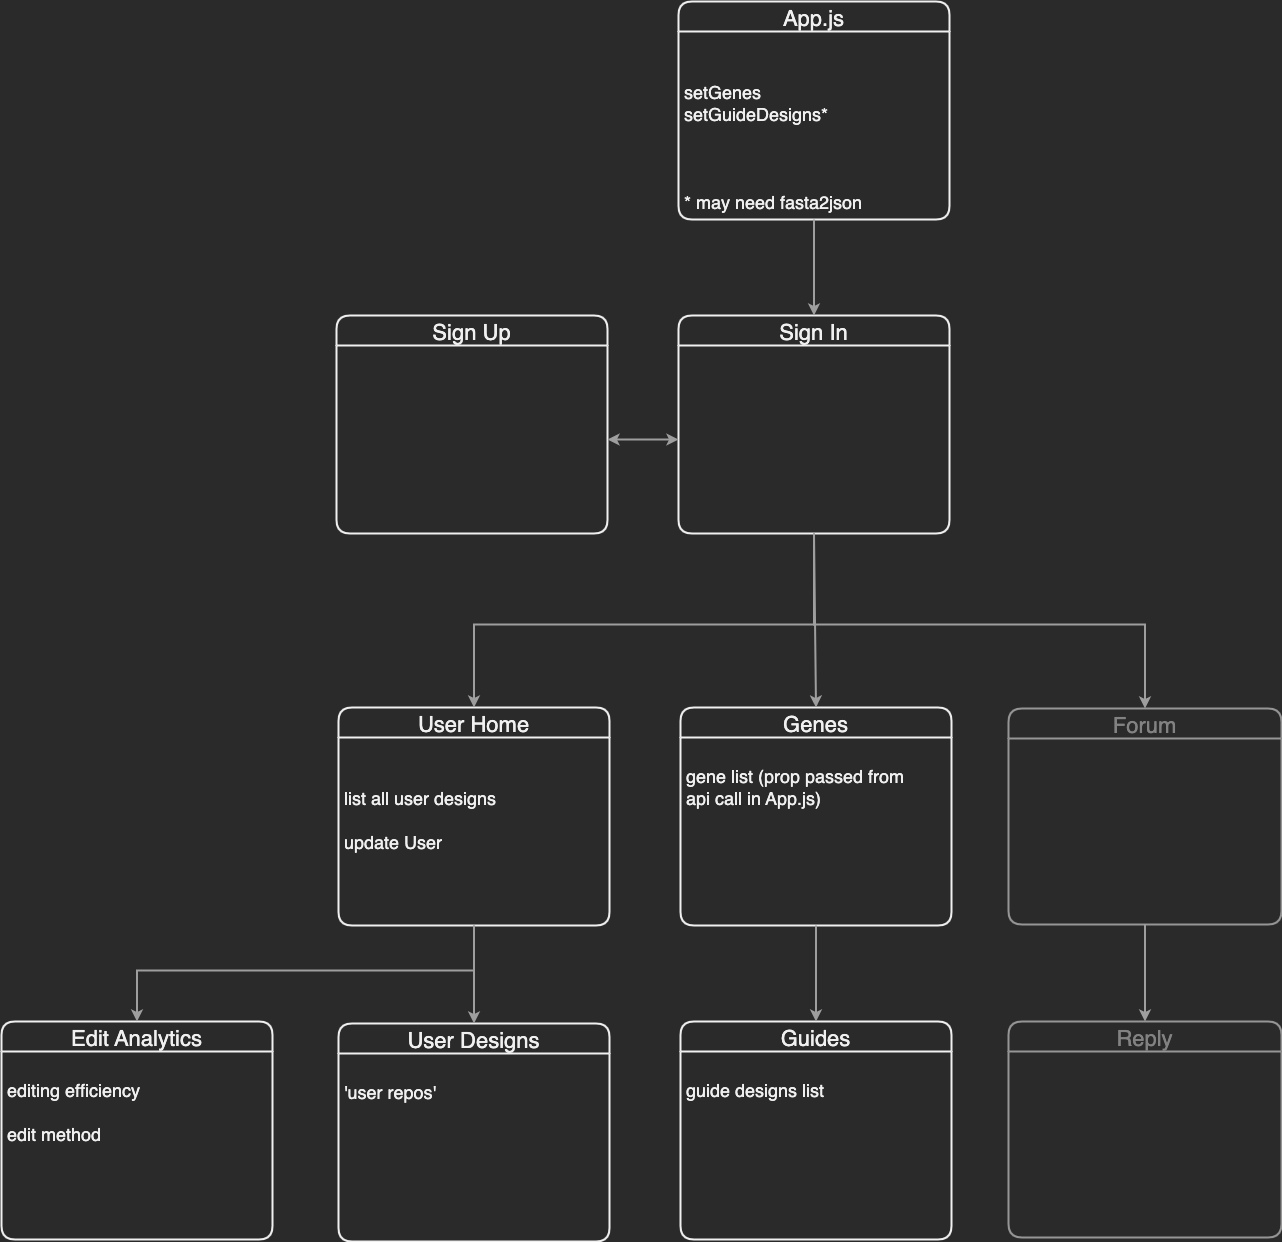

The diagram above was exported from draw.io. Its source (the exported page's mxGraphModel, read from the mxfile embedded in the PNG):
<mxGraphModel dx="3506" dy="486" grid="0" gridSize="10" guides="1" tooltips="1" connect="1" arrows="1" fold="1" page="0" pageScale="1" pageWidth="850" pageHeight="1100" math="0" shadow="0">
  <root>
    <mxCell id="0" />
    <mxCell id="1" parent="0" />
    <mxCell id="pexYHJytTfce_9YrxZPv-1" value="App.js" style="swimlane;childLayout=stackLayout;horizontal=1;startSize=30;horizontalStack=0;rounded=1;fontSize=22;fontStyle=0;strokeWidth=2;resizeParent=0;resizeLast=1;shadow=0;dashed=0;align=center;swimlaneLine=1;" parent="1" vertex="1">
      <mxGeometry x="-92" y="19" width="271" height="218" as="geometry" />
    </mxCell>
    <mxCell id="pexYHJytTfce_9YrxZPv-2" value="&#10;&#10;setGenes&#10;setGuideDesigns*&#10;&#10;&#10;&#10;* may need fasta2json&#10;&#10;" style="align=left;strokeColor=none;fillColor=none;spacingLeft=4;fontSize=18;verticalAlign=top;resizable=0;rotatable=0;part=1;" parent="pexYHJytTfce_9YrxZPv-1" vertex="1">
      <mxGeometry y="30" width="271" height="188" as="geometry" />
    </mxCell>
    <mxCell id="pexYHJytTfce_9YrxZPv-7" value="Sign In" style="swimlane;childLayout=stackLayout;horizontal=1;startSize=30;horizontalStack=0;rounded=1;fontSize=22;fontStyle=0;strokeWidth=2;resizeParent=0;resizeLast=1;shadow=0;dashed=0;align=center;swimlaneLine=1;" parent="1" vertex="1">
      <mxGeometry x="-92" y="333" width="271" height="218" as="geometry" />
    </mxCell>
    <mxCell id="pexYHJytTfce_9YrxZPv-9" value="Sign Up" style="swimlane;childLayout=stackLayout;horizontal=1;startSize=30;horizontalStack=0;rounded=1;fontSize=22;fontStyle=0;strokeWidth=2;resizeParent=0;resizeLast=1;shadow=0;dashed=0;align=center;swimlaneLine=1;" parent="1" vertex="1">
      <mxGeometry x="-434" y="333" width="271" height="218" as="geometry" />
    </mxCell>
    <mxCell id="pexYHJytTfce_9YrxZPv-11" value="Genes" style="swimlane;childLayout=stackLayout;horizontal=1;startSize=30;horizontalStack=0;rounded=1;fontSize=22;fontStyle=0;strokeWidth=2;resizeParent=0;resizeLast=1;shadow=0;dashed=0;align=center;swimlaneLine=1;" parent="1" vertex="1">
      <mxGeometry x="-90" y="725" width="271" height="218" as="geometry" />
    </mxCell>
    <mxCell id="pexYHJytTfce_9YrxZPv-12" value="&#10;gene list (prop passed from&#10;api call in App.js)" style="align=left;strokeColor=none;fillColor=none;spacingLeft=4;fontSize=18;verticalAlign=top;resizable=0;rotatable=0;part=1;" parent="pexYHJytTfce_9YrxZPv-11" vertex="1">
      <mxGeometry y="30" width="271" height="188" as="geometry" />
    </mxCell>
    <mxCell id="pexYHJytTfce_9YrxZPv-14" value="User Home" style="swimlane;childLayout=stackLayout;horizontal=1;startSize=30;horizontalStack=0;rounded=1;fontSize=22;fontStyle=0;strokeWidth=2;resizeParent=0;resizeLast=1;shadow=0;dashed=0;align=center;swimlaneLine=1;" parent="1" vertex="1">
      <mxGeometry x="-432" y="725" width="271" height="218" as="geometry" />
    </mxCell>
    <mxCell id="pexYHJytTfce_9YrxZPv-15" value="&#10;&#10;list all user designs&#10;&#10;update User" style="align=left;strokeColor=none;fillColor=none;spacingLeft=4;fontSize=18;verticalAlign=top;resizable=0;rotatable=0;part=1;" parent="pexYHJytTfce_9YrxZPv-14" vertex="1">
      <mxGeometry y="30" width="271" height="188" as="geometry" />
    </mxCell>
    <mxCell id="pexYHJytTfce_9YrxZPv-16" value="Guides" style="swimlane;childLayout=stackLayout;horizontal=1;startSize=30;horizontalStack=0;rounded=1;fontSize=22;fontStyle=0;strokeWidth=2;resizeParent=0;resizeLast=1;shadow=0;dashed=0;align=center;swimlaneLine=1;" parent="1" vertex="1">
      <mxGeometry x="-90" y="1039" width="271" height="218" as="geometry" />
    </mxCell>
    <mxCell id="pexYHJytTfce_9YrxZPv-17" value="&#10;guide designs list" style="align=left;strokeColor=none;fillColor=none;spacingLeft=4;fontSize=18;verticalAlign=top;resizable=0;rotatable=0;part=1;" parent="pexYHJytTfce_9YrxZPv-16" vertex="1">
      <mxGeometry y="30" width="271" height="188" as="geometry" />
    </mxCell>
    <mxCell id="PAYA5UvTN359NWG6JdS4-1" value="Forum" style="swimlane;childLayout=stackLayout;horizontal=1;startSize=30;horizontalStack=0;rounded=1;fontSize=22;fontStyle=0;strokeWidth=2;resizeParent=0;resizeLast=1;shadow=0;dashed=0;align=center;strokeColor=#969696;fontColor=#828282;" parent="1" vertex="1">
      <mxGeometry x="238" y="726" width="273" height="216" as="geometry" />
    </mxCell>
    <mxCell id="PAYA5UvTN359NWG6JdS4-3" style="edgeStyle=none;rounded=0;orthogonalLoop=1;jettySize=auto;html=1;exitX=0.5;exitY=1;exitDx=0;exitDy=0;entryX=0.5;entryY=0;entryDx=0;entryDy=0;fontSize=18;fontColor=#E6E6E6;startArrow=none;startFill=0;startSize=6;endSize=6;strokeColor=#9E9E9E;strokeWidth=2;jumpSize=4;" parent="1" source="pexYHJytTfce_9YrxZPv-2" target="pexYHJytTfce_9YrxZPv-7" edge="1">
      <mxGeometry relative="1" as="geometry" />
    </mxCell>
    <mxCell id="PAYA5UvTN359NWG6JdS4-4" style="edgeStyle=orthogonalEdgeStyle;rounded=0;orthogonalLoop=1;jettySize=auto;html=1;exitX=0.5;exitY=1;exitDx=0;exitDy=0;entryX=0.5;entryY=0;entryDx=0;entryDy=0;fontSize=18;fontColor=#E6E6E6;startArrow=none;startFill=0;startSize=6;endSize=6;strokeColor=#9E9E9E;strokeWidth=2;jumpSize=4;" parent="1" target="pexYHJytTfce_9YrxZPv-14" edge="1">
      <mxGeometry relative="1" as="geometry">
        <mxPoint x="43.5" y="551" as="sourcePoint" />
        <mxPoint x="52" y="664" as="targetPoint" />
        <Array as="points">
          <mxPoint x="44" y="642" />
          <mxPoint x="-296" y="642" />
        </Array>
      </mxGeometry>
    </mxCell>
    <mxCell id="PAYA5UvTN359NWG6JdS4-5" style="edgeStyle=none;rounded=0;orthogonalLoop=1;jettySize=auto;html=1;exitX=1;exitY=0.5;exitDx=0;exitDy=0;entryX=0;entryY=0.5;entryDx=0;entryDy=0;fontSize=18;fontColor=#E6E6E6;startArrow=classic;startFill=1;startSize=6;endSize=6;strokeColor=#9E9E9E;strokeWidth=2;jumpSize=4;" parent="1" edge="1">
      <mxGeometry relative="1" as="geometry">
        <mxPoint x="-163" y="457" as="sourcePoint" />
        <mxPoint x="-92" y="457" as="targetPoint" />
      </mxGeometry>
    </mxCell>
    <mxCell id="PAYA5UvTN359NWG6JdS4-7" style="edgeStyle=orthogonalEdgeStyle;rounded=0;orthogonalLoop=1;jettySize=auto;html=1;entryX=0.5;entryY=0;entryDx=0;entryDy=0;fontSize=18;fontColor=#E6E6E6;startArrow=none;startFill=0;startSize=6;endSize=6;strokeColor=#9E9E9E;strokeWidth=2;jumpSize=4;exitX=0.5;exitY=1;exitDx=0;exitDy=0;" parent="1" target="PAYA5UvTN359NWG6JdS4-1" edge="1">
      <mxGeometry relative="1" as="geometry">
        <mxPoint x="43.5" y="551" as="sourcePoint" />
        <mxPoint x="288" y="515" as="targetPoint" />
        <Array as="points">
          <mxPoint x="44" y="642" />
          <mxPoint x="375" y="642" />
        </Array>
      </mxGeometry>
    </mxCell>
    <mxCell id="PAYA5UvTN359NWG6JdS4-8" style="edgeStyle=none;rounded=0;orthogonalLoop=1;jettySize=auto;html=1;exitX=0.5;exitY=1;exitDx=0;exitDy=0;entryX=0.5;entryY=0;entryDx=0;entryDy=0;fontSize=18;fontColor=#E6E6E6;startArrow=none;startFill=0;startSize=6;endSize=6;strokeColor=#9E9E9E;strokeWidth=2;jumpSize=4;" parent="1" source="pexYHJytTfce_9YrxZPv-12" target="pexYHJytTfce_9YrxZPv-16" edge="1">
      <mxGeometry relative="1" as="geometry">
        <mxPoint x="95.5" y="364" as="sourcePoint" />
        <mxPoint x="95.5" y="423" as="targetPoint" />
      </mxGeometry>
    </mxCell>
    <mxCell id="PAYA5UvTN359NWG6JdS4-9" style="rounded=0;orthogonalLoop=1;jettySize=auto;html=1;exitX=0.5;exitY=1;exitDx=0;exitDy=0;entryX=0.5;entryY=0;entryDx=0;entryDy=0;fontSize=18;fontColor=#E6E6E6;startArrow=none;startFill=0;startSize=6;endSize=6;strokeColor=#9E9E9E;strokeWidth=2;jumpSize=4;" parent="1" target="pexYHJytTfce_9YrxZPv-11" edge="1">
      <mxGeometry relative="1" as="geometry">
        <mxPoint x="43.5" y="551" as="sourcePoint" />
        <mxPoint x="-286.5" y="660" as="targetPoint" />
      </mxGeometry>
    </mxCell>
    <mxCell id="PAYA5UvTN359NWG6JdS4-10" value="User Designs" style="swimlane;childLayout=stackLayout;horizontal=1;startSize=30;horizontalStack=0;rounded=1;fontSize=22;fontStyle=0;strokeWidth=2;resizeParent=0;resizeLast=1;shadow=0;dashed=0;align=center;swimlaneLine=1;" parent="1" vertex="1">
      <mxGeometry x="-432" y="1041" width="271" height="218" as="geometry" />
    </mxCell>
    <mxCell id="PAYA5UvTN359NWG6JdS4-11" value="&#10;'user repos'" style="align=left;strokeColor=none;fillColor=none;spacingLeft=4;fontSize=18;verticalAlign=top;resizable=0;rotatable=0;part=1;" parent="PAYA5UvTN359NWG6JdS4-10" vertex="1">
      <mxGeometry y="30" width="271" height="188" as="geometry" />
    </mxCell>
    <mxCell id="kovADCyQvEuuL03_VLzH-1" style="edgeStyle=orthogonalEdgeStyle;rounded=0;orthogonalLoop=1;jettySize=auto;html=1;exitX=0.5;exitY=1;exitDx=0;exitDy=0;entryX=0.5;entryY=0;entryDx=0;entryDy=0;fontSize=18;fontColor=#E6E6E6;startArrow=none;startFill=0;startSize=6;endSize=6;strokeColor=#9E9E9E;strokeWidth=2;jumpSize=4;" parent="1" source="pexYHJytTfce_9YrxZPv-15" target="PAYA5UvTN359NWG6JdS4-10" edge="1">
      <mxGeometry relative="1" as="geometry">
        <mxPoint x="-6" y="598" as="sourcePoint" />
        <mxPoint x="-346" y="772" as="targetPoint" />
      </mxGeometry>
    </mxCell>
    <mxCell id="kovADCyQvEuuL03_VLzH-2" value="Reply" style="swimlane;childLayout=stackLayout;horizontal=1;startSize=30;horizontalStack=0;rounded=1;fontSize=22;fontStyle=0;strokeWidth=2;resizeParent=0;resizeLast=1;shadow=0;dashed=0;align=center;strokeColor=#969696;fontColor=#828282;" parent="1" vertex="1">
      <mxGeometry x="238" y="1039" width="273" height="216" as="geometry" />
    </mxCell>
    <mxCell id="g_V1R1wk09BKyLlWWjAH-1" style="rounded=0;orthogonalLoop=1;jettySize=auto;html=1;entryX=0.5;entryY=0;entryDx=0;entryDy=0;fontSize=18;fontColor=#E6E6E6;startArrow=none;startFill=0;startSize=6;endSize=6;strokeColor=#9E9E9E;strokeWidth=2;jumpSize=4;exitX=0.5;exitY=1;exitDx=0;exitDy=0;" parent="1" source="PAYA5UvTN359NWG6JdS4-1" target="kovADCyQvEuuL03_VLzH-2" edge="1">
      <mxGeometry relative="1" as="geometry">
        <mxPoint x="53.5" y="561" as="sourcePoint" />
        <mxPoint x="384.5" y="736" as="targetPoint" />
      </mxGeometry>
    </mxCell>
    <mxCell id="g_V1R1wk09BKyLlWWjAH-2" value="Edit Analytics" style="swimlane;childLayout=stackLayout;horizontal=1;startSize=30;horizontalStack=0;rounded=1;fontSize=22;fontStyle=0;strokeWidth=2;resizeParent=0;resizeLast=1;shadow=0;dashed=0;align=center;swimlaneLine=1;" parent="1" vertex="1">
      <mxGeometry x="-769" y="1039" width="271" height="218" as="geometry" />
    </mxCell>
    <mxCell id="g_V1R1wk09BKyLlWWjAH-3" value="&#10;editing efficiency&#10;&#10;edit method&#10;&#10;" style="align=left;strokeColor=none;fillColor=none;spacingLeft=4;fontSize=18;verticalAlign=top;resizable=0;rotatable=0;part=1;" parent="g_V1R1wk09BKyLlWWjAH-2" vertex="1">
      <mxGeometry y="30" width="271" height="188" as="geometry" />
    </mxCell>
    <mxCell id="g_V1R1wk09BKyLlWWjAH-4" style="edgeStyle=orthogonalEdgeStyle;rounded=0;orthogonalLoop=1;jettySize=auto;html=1;exitX=0.5;exitY=1;exitDx=0;exitDy=0;entryX=0.5;entryY=0;entryDx=0;entryDy=0;fontSize=18;fontColor=#E6E6E6;startArrow=none;startFill=0;startSize=6;endSize=6;strokeColor=#9E9E9E;strokeWidth=2;jumpSize=4;" parent="1" source="pexYHJytTfce_9YrxZPv-15" target="g_V1R1wk09BKyLlWWjAH-2" edge="1">
      <mxGeometry relative="1" as="geometry">
        <mxPoint x="-286.5" y="953" as="sourcePoint" />
        <mxPoint x="-286.5" y="1051" as="targetPoint" />
        <Array as="points">
          <mxPoint x="-296" y="988" />
          <mxPoint x="-633" y="988" />
        </Array>
      </mxGeometry>
    </mxCell>
  </root>
</mxGraphModel>